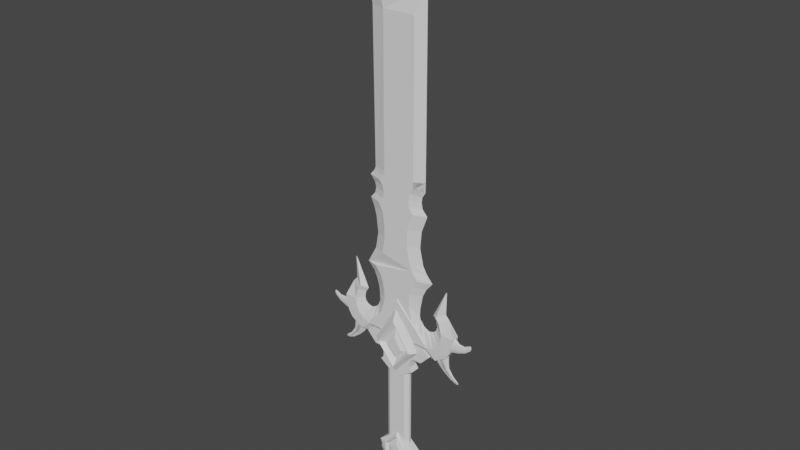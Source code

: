 # Source: prac3.blend  (saved by Blender 3.3.6; exported with 4.5.12 LTS)
import bpy
from mathutils import Matrix  # noqa: F401  (used for matrix-valued properties, if any)

bpy.ops.wm.read_factory_settings(use_empty=True)
scene = bpy.context.scene
scene.name = 'Scene'

# ---- collections
col_collection = bpy.data.collections.new('Collection'); scene.collection.children.link(col_collection)

# ---- world
world_world = bpy.data.worlds.new('World'); scene.world = world_world
world_world.use_nodes = True; world_world.node_tree.nodes.clear()
_N = world_world.node_tree.nodes; _L = world_world.node_tree.links
n0 = _N.new('ShaderNodeOutputWorld'); n0.name = 'World Output'; n0.location = (300, 300)
n1 = _N.new('ShaderNodeBackground'); n1.name = 'Background'; n1.location = (10, 300)
n1.inputs[0].default_value = (0.05088, 0.05088, 0.05088, 1.0)
_L.new(n1.outputs[0], n0.inputs[0])
n0.is_active_output = True
world_world.color = (0.05088, 0.05088, 0.05088)
world_world.use_sun_shadow = False
world_world.sun_shadow_jitter_overblur = 0.0

# ---- meshes
me_plane = bpy.data.meshes.new('Plane')
me_plane.from_pydata([(-0.7133, -0.9775, -1.969e-09), (0.6479, -0.9408, -3.324e-09), (-0.6484, 0.6456, 1.549e-08), (0.486, 0.6456, 1.549e-08), (-0.8295, 3.868, -1.254e-07), (0.486, 3.868, -1.254e-07), (0.4812, 5.231, -1.855e-07), (0.4816, 5.231, -1.855e-07), (0.486, 4.204, -1.401e-07), (0.486, 4.54, -1.548e-07), (0.02784, 4.876, -1.694e-07), (-0.3228, 4.54, -1.548e-07), (-0.6092, 4.204, -1.401e-07), (0.2545, 5.064, -1.779e-07), (0.486, 0.8047, 8.538e-09), (-0.5393, 0.8047, 8.538e-09), (-0.5314, 0.443, 1.3e-08), (0.4082, 0.443, 1.3e-08), (0.4204, 0.5388, 1.449e-08), (-0.5568, 0.5388, 1.449e-08), (-0.5531, 0.3408, 1.262e-08), (0.4296, 0.3408, 1.262e-08), (-0.6448, 0.2379, 1.103e-08), (0.5258, 0.2341, 1.171e-08), (0.486, 3.467, -1.078e-07), (-0.5655, 3.467, -1.078e-07), (-0.5334, -0.06537, 1.749e-09), (-0.5491, -0.6713, 6.519e-09), (0.4538, -0.6713, 6.519e-09), (0.4145, -0.06665, 1.976e-09), (-0.4967, -0.3699, 4.383e-09), (0.3873, -0.3699, 4.383e-09), (-0.6185, -2.108, 0.002608), (0.5858, -2.109, 0.003117), (-0.5181, -1.275, 1.104e-08), (-0.4732, -1.525, 2.198e-08), (-0.5234, -1.81, 0.003117), (0.4199, -1.781, 0.003117), (0.4035, -1.489, 2.063e-08), (0.4528, -1.239, 9.689e-09), (0.3929, -0.9502, -0.0821), (0.302, 0.6764, -0.0821), (0.3133, 3.868, -0.0821), (0.4815, 5.231, -1.855e-07), (0.3148, 4.204, -0.0821), (0.3051, 4.708, -0.0821), (0.3024, 0.8047, -0.0821), (0.2044, 0.4609, -0.0821), (0.2261, 0.5798, -0.0821), (0.2188, 0.3327, -0.0821), (0.2903, 0.2303, -0.0821), (0.3072, 3.467, -0.0821), (0.2374, -0.6713, -0.0821), (0.1877, -0.06665, -0.0821), (0.1751, -0.3699, -0.0821), (0.365, -2.111, -0.07506), (0.2301, -1.246, -0.0821), (0.2166, -1.496, -0.0821), (0.3011, -1.788, -0.0821), (-0.3961, 0.6492, -0.0821), (-0.4911, 3.868, -0.0821), (-0.2378, 4.204, -0.0821), (-0.2898, 0.8193, -0.0821), (-0.2981, 0.4504, -0.0821), (-0.3262, 0.5539, -0.0821), (-0.3265, 0.3374, -0.0821), (-0.4132, 0.2494, -0.0821), (-0.2887, 3.465, -0.0821), (-0.3418, -0.6713, -0.0821), (-0.3026, -0.06792, -0.0821), (-0.29, -0.3686, -0.0821), (-0.4924, -0.9563, -0.0821), (-0.4163, -2.111, -0.07506), (-0.3268, -1.27, -0.0821), (-0.3038, -1.513, -0.0821), (-0.3746, -1.805, -0.0821), (-0.3182, 0.7308, -0.0821), (-0.5698, 0.7335, 1.165e-08), (-0.3036, 3.596, -0.0821), (-0.3637, 3.731, -0.0821), (-0.4716, -1.671, 2.835e-08), (0.2505, -1.656, -0.0821), (-0.3366, -1.671, -0.0821), (0.3952, -1.635, 2.701e-08), (-0.4836, -1.405, 1.646e-08), (0.5247, -1.09, 3.183e-09), (0.223, -1.377, -0.0821), (-0.3073, -1.394, -0.0821), (-0.5864, -1.121, 3.559e-09), (0.2905, -1.097, -0.0821), (-0.3748, -1.109, -0.0821), (-0.5997, 3.604, -1.052e-07), (-0.6487, 3.703, -1.094e-07), (-0.5757, 0.08627, 6.391e-09), (0.2326, 0.08309, -0.0821), (-0.3312, 0.09263, -0.0821), (-0.6185, -2.108, 0.002608), (0.2821, -0.8056, -0.0821), (0.5305, -0.8073, 1.824e-09)], [(68, 71), (11, 45), (45, 61), (42, 51), (81, 83), (80, 82)], [(48, 41, 3, 18), (42, 44, 8, 5), (44, 45, 9, 8), (49, 47, 17, 21), (47, 48, 18, 17), (50, 49, 21, 23), (46, 51, 24, 14), (54, 53, 29, 31), (52, 54, 31, 28), (75, 36, 32, 72), (90, 73, 34, 88), (87, 74, 35, 84), (38, 83, 37, 58, 81, 57), (40, 89, 90, 71), (85, 39, 56, 89), (37, 33, 55, 58), (68, 70, 54, 52), (70, 69, 53, 54), (71, 0, 27, 68, 52, 97, 40), (62, 67, 51, 46), (95, 66, 50, 94), (66, 65, 49, 50), (63, 64, 48, 47), (65, 63, 47, 49), (41, 59, 76, 62, 46, 14, 3), (43, 6, 45, 7), (12, 11, 10, 13, 6, 43, 7, 9, 45, 44, 61), (60, 61, 44, 42), (2, 77, 76, 59), (64, 59, 41, 48), (19, 2, 59, 64), (78, 67, 25, 91, 92, 4, 60, 79), (4, 12, 61, 60), (41, 3, 14, 46), (77, 15, 62, 76), (20, 16, 63, 65), (16, 19, 64, 63), (22, 20, 65, 66), (93, 22, 66, 95), (15, 25, 67, 62), (40, 97, 52, 28, 98, 1), (30, 26, 69, 70), (27, 30, 70, 68), (81, 58, 75, 82), (86, 57, 74, 87), (89, 56, 73, 90), (58, 55, 72, 75), (51, 67, 78, 79, 60, 42, 5, 24), (57, 81, 82, 74), (74, 82, 75, 36, 80, 35), (56, 86, 87, 73), (1, 85, 89, 40), (73, 87, 84, 34), (39, 38, 57, 86, 56), (71, 90, 88, 0), (26, 93, 95, 69), (69, 95, 94, 53), (53, 94, 50, 23, 29)])
_uv = me_plane.uv_layers.new(name='UVMap')
_uv.uv.foreach_set('vector', [0.7952, 0.9351, 0.7952, 1.0, 1.0, 1.0, 1.0, 0.9351, 0.7952, 1.0, 0.7952, 1.0, 1.0, 1.0, 1.0, 1.0, 0.7952, 1.0, 0.7952, 1.0, 1.0, 1.0, 1.0, 1.0, 0.7952, 0.8148, 0.7952, 0.8702, 1.0, 0.8702, 1.0, 0.8148, 0.7952, 0.8702, 0.7952, 0.9351, 1.0, 0.9351, 1.0, 0.8702, 0.7952, 0.751, 0.7952, 0.8148, 1.0, 0.8148, 1.0, 0.751, 0.7952, 1.0, 0.7952, 1.0, 1.0, 1.0, 1.0, 1.0, 0.7952, 0.3652, 0.7952, 0.4893, 1.0, 0.4893, 1.0, 0.3652, 0.7952, 0.2389, 0.7952, 0.3652, 1.0, 0.3652, 1.0, 0.2389, 0.3291, 0.0, 0.0, 0.0, 0.0, 0.0, 0.3291, 0.0, 0.3291, 0.0, 0.3291, 0.0, 0.0, 0.0, 0.0, 0.0, 0.3291, 0.0, 0.3291, 0.0, 0.0, 0.0, 0.0, 0.0, 1.0, 0.0, 1.0, 0.0, 1.0, 0.0, 0.7952, 0.0, 0.7952, 0.0, 0.7952, 0.0, 0.7952, 0.0, 0.7952, 0.0, 0.3291, 0.0, 0.3291, 0.0, 1.0, 0.0, 1.0, 0.0, 0.7952, 0.0, 0.7952, 0.0, 1.0, 0.0, 1.0, 0.0, 0.7952, 0.0, 0.7952, 0.0, 0.3291, 0.2389, 0.3291, 0.3652, 0.7952, 0.3652, 0.7952, 0.2389, 0.3291, 0.3652, 0.3291, 0.4893, 0.7952, 0.4893, 0.7952, 0.3652, 0.3291, 0.0, 0.0, 0.0, 0.0, 0.2389, 0.3291, 0.2389, 0.7952, 0.2389, 0.7952, 0.1195, 0.7952, 0.0, 0.3291, 1.0, 0.3291, 1.0, 0.7952, 1.0, 0.7952, 1.0, 0.3291, 0.6202, 0.3291, 0.751, 0.7952, 0.751, 0.7952, 0.6202, 0.3291, 0.751, 0.3291, 0.8148, 0.7952, 0.8148, 0.7952, 0.751, 0.3291, 0.8702, 0.3291, 0.9351, 0.7952, 0.9351, 0.7952, 0.8702, 0.3291, 0.8148, 0.3291, 0.8702, 0.7952, 0.8702, 0.7952, 0.8148, 0.7952, 1.0, 0.3291, 1.0, 0.3291, 1.0, 0.3291, 1.0, 0.7952, 1.0, 1.0, 1.0, 1.0, 1.0, 0.7421, 1.0, 0.0, 1.0, 0.0, 0.0, 1.0, 1.0, 0.0, 1.0, 0.0, 1.0, 0.0, 1.0, 0.0, 1.0, 0.0, 1.0, 0.7421, 1.0, 1.0, 1.0, 1.0, 1.0, 0.7952, 1.0, 0.7952, 1.0, 0.3291, 1.0, 0.3291, 1.0, 0.3291, 1.0, 0.7952, 1.0, 0.7952, 1.0, 0.0, 1.0, 0.0, 1.0, 0.3291, 1.0, 0.3291, 1.0, 0.3291, 0.9351, 0.3291, 1.0, 0.7952, 1.0, 0.7952, 0.9351, 0.0, 0.9351, 0.0, 1.0, 0.3291, 1.0, 0.3291, 0.9351, 0.3291, 1.0, 0.3291, 1.0, 0.0, 1.0, 0.0, 1.0, 0.0, 1.0, 0.0, 1.0, 0.3291, 1.0, 0.3291, 1.0, 0.0, 1.0, 0.0, 1.0, 0.3291, 1.0, 0.3291, 1.0, 0.0, 0.0, 0.0, 0.0, 0.0, 0.0, 0.0, 0.0, 0.0, 1.0, 0.0, 1.0, 0.3291, 1.0, 0.3291, 1.0, 0.0, 0.8148, 0.0, 0.8702, 0.3291, 0.8702, 0.3291, 0.8148, 0.0, 0.8702, 0.0, 0.9351, 0.3291, 0.9351, 0.3291, 0.8702, 0.0, 0.751, 0.0, 0.8148, 0.3291, 0.8148, 0.3291, 0.751, 0.0, 0.6202, 0.0, 0.751, 0.3291, 0.751, 0.3291, 0.6202, 0.0, 1.0, 0.0, 1.0, 0.3291, 1.0, 0.3291, 1.0, 0.7952, 0.0, 0.7952, 0.1195, 0.7952, 0.2389, 1.0, 0.2389, 1.0, 0.1195, 1.0, 0.0, 0.0, 0.3652, 0.0, 0.4893, 0.3291, 0.4893, 0.3291, 0.3652, 0.0, 0.2389, 0.0, 0.3652, 0.3291, 0.3652, 0.3291, 0.2389, 0.7952, 0.0, 0.7952, 0.0, 0.3291, 0.0, 0.3291, 0.0, 0.7952, 0.0, 0.7952, 0.0, 0.3291, 0.0, 0.3291, 0.0, 0.7952, 0.0, 0.7952, 0.0, 0.3291, 0.0, 0.3291, 0.0, 0.7952, 0.0, 0.7952, 0.0, 0.3291, 0.0, 0.3291, 0.0, 0.7952, 1.0, 0.3291, 1.0, 0.3291, 1.0, 0.3291, 1.0, 0.3291, 1.0, 0.7952, 1.0, 1.0, 1.0, 1.0, 1.0, 0.7952, 0.0, 0.7952, 0.0, 0.3291, 0.0, 0.3291, 0.0, 0.3291, 0.0, 0.3291, 0.0, 0.3291, 0.0, 0.0, 0.0, 0.0, 0.0, 0.0, 0.0, 0.7952, 0.0, 0.7952, 0.0, 0.3291, 0.0, 0.3291, 0.0, 1.0, 0.0, 1.0, 0.0, 0.7952, 0.0, 0.7952, 0.0, 0.3291, 0.0, 0.3291, 0.0, 0.0, 0.0, 0.0, 0.0, 1.0, 0.0, 1.0, 0.0, 0.7952, 0.0, 0.7952, 0.0, 0.7952, 0.0, 0.3291, 0.0, 0.3291, 0.0, 0.0, 0.0, 0.0, 0.0, 0.0, 0.4893, 0.0, 0.6202, 0.3291, 0.6202, 0.3291, 0.4893, 0.3291, 0.4893, 0.3291, 0.6202, 0.7952, 0.6202, 0.7952, 0.4893, 0.7952, 0.4893, 0.7952, 0.6202, 0.7952, 0.751, 1.0, 0.751, 1.0, 0.4893])
me_plane.update()
me_roundcube = bpy.data.meshes.new('Roundcube')
me_roundcube.from_pydata([(1.447, 0.05284, -1.921), (1.436, 0.05592, -1.904), (1.421, 0.05592, -1.885), (1.407, 0.05284, -1.87), (1.402, 0.04715, -1.861), (1.402, 0.04011, -1.861), (1.407, 0.03443, -1.87), (1.421, 0.03134, -1.885), (1.436, 0.03134, -1.904), (1.447, 0.03443, -1.921), (1.455, 0.04011, -1.928), (1.455, 0.04715, -1.928), (1.46, 0.05126, -1.896), (1.452, 0.05266, -1.881), (1.438, 0.0539, -1.863), (1.423, 0.05126, -1.858), (1.467, 0.04661, -1.896), (1.467, 0.04669, -1.858), (1.452, 0.04669, -1.843), (1.423, 0.04661, -1.851), (1.467, 0.04065, -1.896), (1.467, 0.04057, -1.858), (1.452, 0.04057, -1.843), (1.423, 0.04065, -1.851), (1.46, 0.03601, -1.896), (1.452, 0.0346, -1.881), (1.438, 0.03336, -1.863), (1.423, 0.03601, -1.858), (1.343, 0.06116, -1.934), (1.336, 0.05676, -1.906), (1.336, 0.04865, -1.897), (1.336, 0.03861, -1.897), (1.336, 0.0305, -1.906), (1.343, 0.0261, -1.934), (1.221, 0.07208, -1.95), (1.226, 0.06494, -1.904), (1.232, 0.05178, -1.893), (1.232, 0.03548, -1.893), (1.226, 0.02232, -1.904), (1.221, 0.01518, -1.95), (1.106, 0.07244, -1.854), (1.131, 0.05465, -1.812), (1.131, 0.03262, -1.812), (1.106, 0.01482, -1.854), (1.447, 0.05284, -1.921), (1.436, 0.05592, -1.904), (1.421, 0.05592, -1.885), (1.421, 0.03134, -1.885), (1.436, 0.03134, -1.904), (1.447, 0.03443, -1.921), (1.455, 0.04011, -1.928), (1.455, 0.04715, -1.928), (1.46, 0.05126, -1.896), (1.452, 0.05266, -1.881), (1.438, 0.0539, -1.863), (1.423, 0.05126, -1.858), (1.467, 0.04661, -1.896), (1.467, 0.04669, -1.858), (1.452, 0.04669, -1.843), (1.467, 0.04065, -1.896), (1.467, 0.04057, -1.858), (1.452, 0.04057, -1.843), (1.46, 0.03601, -1.896), (1.452, 0.0346, -1.881), (1.438, 0.03336, -1.863), (1.423, 0.03601, -1.858), (1.349, 0.05676, -1.997), (1.347, 0.06116, -1.968), (1.343, 0.06116, -1.934), (1.343, 0.0261, -1.934), (1.347, 0.0261, -1.968), (1.349, 0.0305, -1.997), (1.353, 0.03861, -2.012), (1.353, 0.04865, -2.012), (1.198, 0.06494, -2.051), (1.211, 0.07208, -2.006), (1.221, 0.07208, -1.95), (1.226, 0.06494, -1.904), (1.226, 0.02232, -1.904), (1.221, 0.01518, -1.95), (1.211, 0.01518, -2.007), (1.198, 0.02232, -2.051), (1.198, 0.03548, -2.077), (1.198, 0.05178, -2.077), (1.091, 0.07244, -2.041), (1.083, 0.08211, -1.98), (1.09, 0.08211, -1.914), (1.106, 0.07244, -1.854), (1.131, 0.05465, -1.812), (1.131, 0.03262, -1.812), (1.106, 0.01482, -1.854), (1.09, 0.005156, -1.914), (1.083, 0.005156, -1.98), (1.091, 0.01482, -2.041), (1.095, 0.03262, -2.093), (1.095, 0.05465, -2.093), (1.176, 0.04974, -2.684), (1.185, 0.05178, -2.674), (1.194, 0.05178, -2.661), (1.201, 0.04974, -2.65), (1.207, 0.04597, -2.644), (1.207, 0.0413, -2.644), (1.201, 0.03752, -2.65), (1.194, 0.03548, -2.661), (1.185, 0.03548, -2.674), (1.176, 0.03752, -2.684), (1.172, 0.0413, -2.69), (1.172, 0.04597, -2.69), (1.194, 0.04869, -2.688), (1.202, 0.04962, -2.68), (1.211, 0.05044, -2.668), (1.212, 0.04869, -2.657), (1.195, 0.04561, -2.693), (1.227, 0.0449, -2.685), (1.232, 0.0449, -2.677), (1.217, 0.04561, -2.656), (1.195, 0.04165, -2.693), (1.227, 0.04236, -2.685), (1.232, 0.04236, -2.677), (1.217, 0.04165, -2.656), (1.194, 0.03857, -2.688), (1.202, 0.03764, -2.68), (1.211, 0.03682, -2.668), (1.212, 0.03857, -2.657), (1.176, 0.04974, -2.684), (1.185, 0.05178, -2.674), (1.194, 0.05178, -2.661), (1.194, 0.03548, -2.661), (1.185, 0.03548, -2.674), (1.176, 0.03752, -2.684), (1.172, 0.0413, -2.69), (1.172, 0.04597, -2.69), (1.194, 0.04869, -2.688), (1.202, 0.04962, -2.68), (1.211, 0.05044, -2.668), (1.212, 0.04869, -2.657), (1.195, 0.04561, -2.693), (1.227, 0.0449, -2.685), (1.232, 0.0449, -2.677), (1.195, 0.04165, -2.693), (1.227, 0.04236, -2.685), (1.232, 0.04236, -2.677), (1.194, 0.03857, -2.688), (1.202, 0.03764, -2.68), (1.211, 0.03682, -2.668), (1.212, 0.03857, -2.657), (1.073, 0.05332, -2.639), (1.087, 0.05656, -2.623), (1.102, 0.05656, -2.603), (1.114, 0.05332, -2.585), (1.122, 0.04733, -2.577), (1.122, 0.03993, -2.577), (1.114, 0.03394, -2.585), (1.102, 0.0307, -2.603), (1.087, 0.0307, -2.623), (1.073, 0.03394, -2.639), (1.067, 0.03993, -2.649), (1.067, 0.04733, -2.649), (1.073, 0.05332, -2.639), (1.087, 0.05656, -2.623), (1.102, 0.05656, -2.603), (1.102, 0.0307, -2.603), (1.087, 0.0307, -2.623), (1.073, 0.03394, -2.639), (1.067, 0.03993, -2.649), (1.067, 0.04733, -2.649), (0.9301, 0.05932, -2.529), (0.9589, 0.06458, -2.511), (0.9924, 0.06458, -2.485), (1.018, 0.05932, -2.462), (1.034, 0.04963, -2.453), (1.034, 0.03763, -2.453), (1.018, 0.02794, -2.462), (0.9924, 0.02268, -2.485), (0.9589, 0.02268, -2.511), (0.9301, 0.02794, -2.529), (0.9172, 0.03763, -2.542), (0.9172, 0.04963, -2.542), (0.9301, 0.05932, -2.529), (0.9589, 0.06458, -2.511), (0.9924, 0.06458, -2.485), (0.9924, 0.02268, -2.485), (0.9589, 0.02268, -2.511), (0.9301, 0.02794, -2.529), (0.9172, 0.03763, -2.542), (0.9172, 0.04963, -2.542), (0.8391, 0.0682, -2.422), (0.8887, 0.07644, -2.402), (0.9477, 0.07644, -2.372), (0.9933, 0.0682, -2.344), (1.021, 0.05303, -2.335), (1.021, 0.03424, -2.335), (0.9933, 0.01906, -2.344), (0.9477, 0.01082, -2.372), (0.8887, 0.01082, -2.402), (0.8391, 0.01906, -2.422), (0.8152, 0.03424, -2.439), (0.8152, 0.05303, -2.439), (0.8391, 0.0682, -2.422), (0.8887, 0.07644, -2.402), (0.9477, 0.07644, -2.372), (0.9477, 0.01082, -2.372), (0.8887, 0.01082, -2.402), (0.8391, 0.01906, -2.422), (0.8152, 0.03424, -2.439), (0.8152, 0.05303, -2.439), (0.7796, 0.07597, -2.322), (0.8248, 0.0824, -2.281), (0.8907, 0.0824, -2.24), (0.972, 0.07597, -2.206), (1.019, 0.05599, -2.205), (1.019, 0.03127, -2.205), (0.972, 0.01129, -2.206), (0.8907, 0.004861, -2.24), (0.8248, 0.004861, -2.281), (0.7796, 0.01129, -2.322), (0.7542, 0.03127, -2.351), (0.7542, 0.05599, -2.351), (0.7796, 0.07597, -2.322), (0.8248, 0.0824, -2.281), (0.8907, 0.0824, -2.24), (0.8907, 0.004861, -2.24), (0.8248, 0.004861, -2.281), (0.7796, 0.01129, -2.322), (0.7542, 0.03127, -2.351), (0.7542, 0.05599, -2.351), (1.025, 0.02711, -2.161), (1.025, 0.06387, -2.161), (0.8678, 0.0009251, -2.376), (0.8678, 0.0009251, -2.376), (0.7225, 0.08769, -2.27), (0.7225, 0.001555, -2.27)], [(55, 58), (64, 65), (44, 57), (54, 55), (49, 59), (60, 62), (135, 138), (144, 145), (124, 137), (134, 135), (129, 139), (140, 142), (96, 146), (105, 155), (146, 166), (155, 175), (166, 186), (175, 195), (186, 206), (195, 215), (206, 230), (215, 231)], [(2, 3, 15, 14), (3, 4, 19, 15), (4, 19, 23, 5), (5, 6, 27, 23), (6, 7, 26, 27), (22, 6, 27, 26, 7, 8, 25, 21, 24, 9, 20, 10, 11, 16, 12, 0, 17, 13, 1, 2, 14, 3, 15, 18, 19, 4, 5, 23), (14, 15, 19, 18), (18, 22, 23, 19), (22, 23, 27, 26), (29, 28, 34, 35), (7, 6, 32, 33), (5, 4, 30, 31), (4, 3, 29, 30), (6, 5, 31, 32), (3, 2, 28, 29), (31, 30, 36, 37), (32, 31, 37, 38), (33, 32, 38, 39), (30, 29, 35, 36), (36, 35, 40, 41), (37, 36, 41, 42), (38, 37, 42, 43), (44, 45, 53, 52), (45, 46, 54, 53), (47, 48, 63, 64), (48, 49, 62, 63), (49, 50, 59, 62), (50, 51, 56, 59), (51, 44, 52, 56), (48, 47, 69, 70), (52, 53, 57, 56), (53, 54, 58, 57), (56, 57, 60, 59), (57, 58, 61, 60), (59, 60, 63, 62), (60, 61, 64, 63), (46, 45, 67, 68), (49, 48, 70, 71), (44, 51, 73, 66), (51, 50, 72, 73), (50, 49, 71, 72), (45, 44, 66, 67), (81, 80, 92, 93), (67, 66, 74, 75), (72, 71, 81, 82), (68, 67, 75, 76), (66, 73, 83, 74), (73, 72, 82, 83), (71, 70, 80, 81), (70, 69, 79, 80), (80, 79, 91, 92), (77, 76, 86, 87), (75, 74, 84, 85), (82, 81, 93, 94), (76, 75, 85, 86), (74, 83, 95, 84), (79, 78, 90, 91), (83, 82, 94, 95), (98, 99, 111, 110), (99, 100, 115, 111), (100, 101, 119, 115), (101, 102, 123, 119), (102, 103, 122, 123), (118, 102, 123, 122, 103, 104, 121, 117, 120, 105, 116, 106, 107, 112, 108, 96, 113, 109, 97, 98, 110, 99, 111, 114, 115, 100, 101, 119), (110, 111, 115, 114), (114, 115, 119, 118), (118, 119, 123, 122), (130, 129, 163, 164), (124, 125, 133, 132), (125, 126, 134, 133), (127, 128, 143, 144), (128, 129, 142, 143), (129, 130, 139, 142), (130, 131, 136, 139), (131, 124, 132, 136), (132, 133, 137, 136), (133, 134, 138, 137), (136, 137, 140, 139), (137, 138, 141, 140), (139, 140, 143, 142), (140, 141, 144, 143), (126, 125, 159, 160), (159, 158, 178, 179), (154, 153, 173, 174), (129, 128, 162, 163), (104, 103, 153, 154), (128, 127, 161, 162), (100, 99, 149, 150), (102, 101, 151, 152), (124, 131, 165, 158), (98, 103, 153, 148), (131, 130, 164, 165), (98, 97, 147, 148), (101, 100, 150, 151), (127, 126, 160, 161), (125, 124, 158, 159), (107, 106, 156, 157), (99, 98, 148, 149), (103, 102, 152, 153), (179, 178, 198, 199), (174, 173, 193, 194), (148, 147, 167, 168), (160, 159, 179, 180), (149, 148, 168, 169), (163, 162, 182, 183), (157, 156, 176, 177), (164, 163, 183, 184), (150, 149, 169, 170), (165, 164, 184, 185), (151, 150, 170, 171), (152, 151, 171, 172), (158, 165, 185, 178), (148, 153, 173, 168), (153, 152, 172, 173), (161, 160, 180, 181), (162, 161, 181, 182), (199, 198, 218, 219), (194, 193, 213, 214), (168, 167, 187, 188), (180, 179, 199, 200), (169, 168, 188, 189), (183, 182, 202, 203), (177, 176, 196, 197), (184, 183, 203, 204), (170, 169, 189, 190), (185, 184, 204, 205), (171, 170, 190, 191), (172, 171, 191, 192), (178, 185, 205, 198), (168, 173, 193, 188), (173, 172, 192, 193), (181, 180, 200, 201), (182, 181, 201, 202), (219, 218, 225, 224, 223, 222, 221, 220), (188, 187, 207, 208), (200, 199, 219, 220), (189, 188, 208, 209), (203, 202, 222, 223), (197, 196, 216, 217), (204, 203, 223, 224), (190, 189, 209, 210), (205, 204, 224, 225), (191, 190, 210, 211), (192, 191, 211, 212), (198, 205, 225, 218), (188, 193, 213, 208), (193, 192, 212, 213), (201, 200, 220, 221), (202, 201, 221, 222), (227, 226, 94, 93, 92, 91, 90, 89, 88, 87, 86, 85, 84, 95), (42, 41, 40, 43), (95, 94, 226, 227), (209, 208, 213, 212, 211, 210), (194, 214, 213, 228), (202, 222, 229)])
me_roundcube.update()
me_plane_001 = bpy.data.meshes.new('Plane.001')
me_plane_001.from_pydata([(-4.67, -4.766, 0.003576), (-4.67, 2.116, 0.003575), (4.4e-17, -4.766, 0.003576), (4.4e-17, 2.116, 0.003575), (-6.669, -3.032, 0.003575), (-8.7, 1.886, 0.8005), (-6.418, 2.116, 0.003575), (-5.549, -3.62, 0.003576), (-7.651, -3.308, 0.003575), (-11.06, 0.3954, 0.8005), (-8.419, -4.583, 0.003576), (-12.42, -3.93, 0.8005), (-11.13, -7.008, 0.003577), (-8.186, -5.719, 0.003576), (-10.32, -7.912, 0.003577), (-7.546, -6.721, 0.003576), (-10.37, -12.46, 0.003577), (-4.67, 0.1277, 0.8939), (-10.43, -12.12, 0.003577), (-10.16, -12.16, 0.003577), (4.4e-17, 0.1277, 0.8939), (-8.183, -0.3968, 0.8939), (-6.418, 0.07664, 0.8939), (-9.331, -1.468, 0.8939), (-9.39, -6.209, 0.8939), (-10.0, -4.1, 0.8939), (-8.721, -7.136, 0.8939), (-11.85, -0.9007, 0.8005), (-8.198, -3.794, 0.003575), (-9.844, -2.63, 0.8939), (-8.7, 1.886, -0.03127), (-11.06, 0.3954, -0.03127), (-12.42, -3.93, -0.03127), (-11.85, -0.9007, -0.03127)], [(16, 26)], [(17, 20, 3, 1), (22, 6, 5, 21), (17, 1, 6, 22), (21, 5, 9, 23), (29, 27, 11, 25), (25, 11, 12, 24), (24, 12, 14, 26), (8, 23, 29, 28), (15, 26, 14, 18, 16, 19), (13, 24, 26, 15), (10, 25, 24, 13), (28, 29, 25, 10), (4, 21, 23, 8), (0, 17, 22, 7), (7, 22, 21, 4), (0, 2, 20, 17), (23, 9, 27, 29), (27, 9, 31, 33), (11, 27, 33, 32), (9, 5, 30, 31), (11, 32, 14, 12), (5, 6, 1, 30)])
_uv = me_plane_001.uv_layers.new(name='UVMap')
_uv.uv.foreach_set('vector', [0.0, 0.4969, 0.5, 0.4969, 0.5, 1.0, 0.0, 1.0, 0.0, 0.4969, 0.0, 1.0, 0.0, 1.0, 0.0, 0.4969, 0.0, 0.4969, 0.0, 1.0, 0.0, 1.0, 0.0, 0.4969, 0.0, 0.4969, 0.0, 1.0, 0.0, 1.0, 0.0, 0.4969, 0.0, 0.4969, 0.0, 1.0, 0.0, 1.0, 0.0, 0.4969, 0.0, 0.4969, 0.0, 1.0, 0.0, 1.0, 0.0, 0.4969, 0.0, 0.4969, 0.0, 1.0, 0.0, 1.0, 0.0, 0.4969, 0.0, 0.0, 0.0, 0.4969, 0.0, 0.4969, 0.0, 0.0, 0.0, 0.0, 0.0, 0.4969, 0.0, 1.0, 0.0, 1.0, 0.0, 1.0, 0.0, 0.2443, 0.0, 0.0, 0.0, 0.4969, 0.0, 0.4969, 0.0, 0.0, 0.0, 0.0, 0.0, 0.4969, 0.0, 0.4969, 0.0, 0.0, 0.0, 0.0, 0.0, 0.4969, 0.0, 0.4969, 0.0, 0.0, 0.0, 0.0, 0.0, 0.4969, 0.0, 0.4969, 0.0, 0.0, 0.0, 0.0, 0.0, 0.4969, 0.0, 0.4969, 0.0, 0.0, 0.0, 0.0, 0.0, 0.4969, 0.0, 0.4969, 0.0, 0.0, 0.0, 0.0, 0.5, 0.0, 0.5, 0.4969, 0.0, 0.4969, 0.0, 0.4969, 0.0, 1.0, 0.0, 1.0, 0.0, 0.4969, 0.0, 1.0, 0.0, 1.0, 0.0, 1.0, 0.0, 1.0, 0.0, 1.0, 0.0, 1.0, 0.0, 1.0, 0.0, 1.0, 0.0, 1.0, 0.0, 1.0, 0.0, 1.0, 0.0, 1.0, 0.0, 1.0, 0.0, 1.0, 0.0, 1.0, 0.0, 1.0, 0.0, 1.0, 0.0, 1.0, 0.0, 1.0, 0.0, 1.0])
me_plane_001.update()
me_plane_002 = bpy.data.meshes.new('Plane.002')
me_plane_002.from_pydata([(0.5968, -0.1226, -0.06616), (0.6096, -0.07347, -0.06616), (0.3767, -0.1226, -0.06616), (0.0002848, 0.5767, -0.06616), (-7.755e-05, 0.3922, -0.06616), (0.5968, -0.1226, -0.06616), (0.6096, -0.07347, -0.06616), (0.3767, -0.1226, -0.06616), (0.0002848, 0.5767, -0.06616), (-7.755e-05, 0.3922, -0.06616), (0.5968, -0.1226, -0.1005), (0.6096, -0.07347, -0.1005), (0.3767, -0.1226, -0.1005), (0.0002849, 0.5767, -0.1005), (-7.75e-05, 0.3922, -0.1005)], [], [(2, 0, 1, 3, 4), (5, 10, 11, 6), (3, 8, 9, 4), (1, 6, 8, 3), (2, 7, 5, 0), (0, 5, 6, 1), (4, 9, 7, 2), (12, 14, 13, 11, 10), (9, 14, 12, 7), (8, 13, 14, 9), (6, 11, 13, 8), (7, 12, 10, 5)])
_uv = me_plane_002.uv_layers.new(name='UVMap')
_uv.uv.foreach_set('vector', [0.5, 0.0, 1.0, 0.0, 1.0, 1.0, 0.5, 1.0, 0.5, 0.5627, 1.0, 0.0, 1.0, 0.0, 1.0, 1.0, 1.0, 1.0, 0.5, 1.0, 0.5, 1.0, 0.5, 0.5627, 0.5, 0.5627, 1.0, 1.0, 1.0, 1.0, 0.5, 1.0, 0.5, 1.0, 0.5, 0.0, 0.5, 0.0, 1.0, 0.0, 1.0, 0.0, 1.0, 0.0, 1.0, 0.0, 1.0, 1.0, 1.0, 1.0, 0.5, 0.5627, 0.5, 0.5627, 0.5, 0.0, 0.5, 0.0, 0.5, 0.0, 0.5, 0.5627, 0.5, 1.0, 1.0, 1.0, 1.0, 0.0, 0.5, 0.5627, 0.5, 0.5627, 0.5, 0.0, 0.5, 0.0, 0.5, 1.0, 0.5, 1.0, 0.5, 0.5627, 0.5, 0.5627, 1.0, 1.0, 1.0, 1.0, 0.5, 1.0, 0.5, 1.0, 0.5, 0.0, 0.5, 0.0, 1.0, 0.0, 1.0, 0.0])
me_plane_002.update()
me_plane_008 = bpy.data.meshes.new('Plane.008')
me_plane_008.from_pydata([(0.0, -0.4829, -0.1), (7.804e-05, 0.7337, -0.1), (0.4386, 0.04088, -0.1), (-0.0006131, 0.5347, -0.18), (0.0, -0.3725, -0.18), (0.3331, 0.02058, -0.18), (0.0, -0.2478, -0.1), (0.233, -0.004397, -0.1), (0.0002468, 0.3752, -0.1), (0.0, -0.1383, -0.14), (0.1313, -0.008923, -0.14), (0.0004118, 0.2014, -0.14), (0.0, -0.4829, -0.06202), (7.804e-05, 0.7337, -0.06202), (0.4386, 0.04088, -0.06202)], [], [(3, 1, 2, 5), (11, 10, 9), (0, 4, 5, 2), (8, 3, 5, 7), (11, 8, 7, 10), (1, 3, 8, 6, 4, 0), (4, 6, 7, 5), (8, 11, 9, 6), (6, 9, 10, 7), (0, 1, 13, 12), (2, 14, 12, 0), (1, 13, 14, 2)])
_uv = me_plane_008.uv_layers.new(name='UVMap')
_uv.uv.foreach_set('vector', [0.5, 0.8428, 0.5, 1.0, 1.0, 0.5, 0.9214, 0.5, 0.5, 0.5937, 0.7968, 0.5, 0.5, 0.4063, 0.5, 0.0, 0.5, 0.1572, 0.9214, 0.5, 1.0, 0.5, 0.5, 0.7019, 0.5, 0.8428, 0.9214, 0.5, 0.851, 0.5, 0.5, 0.5937, 0.5, 0.7019, 0.851, 0.5, 0.7968, 0.5, 0.5, 1.0, 0.5, 0.8428, 0.5, 0.7019, 0.5, 0.2981, 0.5, 0.1572, 0.5, 0.0, 0.5, 0.1572, 0.5, 0.2981, 0.851, 0.5, 0.9214, 0.5, 0.5, 0.7019, 0.5, 0.5937, 0.5, 0.4063, 0.5, 0.2981, 0.5, 0.2981, 0.5, 0.4063, 0.7968, 0.5, 0.851, 0.5, 0.5, 0.0, 0.5, 1.0, 0.5, 1.0, 0.5, 0.0, 1.0, 0.5, 1.0, 0.5, 0.5, 0.0, 0.5, 0.0, 0.5, 1.0, 0.5, 1.0, 1.0, 0.5, 1.0, 0.5])
me_plane_008.update()
me_plane_003 = bpy.data.meshes.new('Plane.003')
me_plane_003.from_pydata([(0.4957, -0.1565, -0.058), (0.4827, 0.2123, -0.058), (0.0, -0.1618, -0.058), (-1.814e-06, 0.2115, -0.058), (0.6749, 0.03415, -0.058), (0.0, 0.02957, -0.058), (0.4957, -0.1565, 0.058), (0.4827, 0.2124, 0.058), (-1.118e-07, -0.1617, 0.058), (-1.926e-06, 0.2115, 0.058), (0.6749, 0.03417, 0.058), (-1.118e-07, 0.02959, 0.058)], [], [(5, 3, 1, 4), (2, 5, 4, 0), (11, 10, 7, 9), (8, 6, 10, 11), (0, 4, 10, 6), (5, 2, 8, 11), (2, 0, 6, 8), (3, 5, 11, 9), (1, 3, 9, 7), (4, 1, 7, 10)])
_uv = me_plane_003.uv_layers.new(name='UVMap')
_uv.uv.foreach_set('vector', [0.5, 0.5, 0.5, 1.0, 1.0, 1.0, 1.0, 0.5, 0.5, 0.0, 0.5, 0.5, 1.0, 0.5, 1.0, 0.0, 0.5, 0.5, 1.0, 0.5, 1.0, 1.0, 0.5, 1.0, 0.5, 0.0, 1.0, 0.0, 1.0, 0.5, 0.5, 0.5, 1.0, 0.0, 1.0, 0.5, 1.0, 0.5, 1.0, 0.0, 0.5, 0.5, 0.5, 0.0, 0.5, 0.0, 0.5, 0.5, 0.5, 0.0, 1.0, 0.0, 1.0, 0.0, 0.5, 0.0, 0.5, 1.0, 0.5, 0.5, 0.5, 0.5, 0.5, 1.0, 1.0, 1.0, 0.5, 1.0, 0.5, 1.0, 1.0, 1.0, 1.0, 0.5, 1.0, 1.0, 1.0, 1.0, 1.0, 0.5])
me_plane_003.update()
me_plane_004 = bpy.data.meshes.new('Plane.004')
me_plane_004.from_pydata([(0.3411, -0.3924, -0.08533), (0.2942, -0.09826, -0.08533), (-0.3442, -0.3842, -0.08533), (-0.29, -0.09826, -0.08533), (0.2899, -0.315, -0.08533), (-0.2892, -0.3227, -0.08533), (-0.01427, -0.6347, -0.08533), (0.3411, -0.3924, 0.08963), (0.2942, -0.09826, 0.08963), (-0.3442, -0.3842, 0.08963), (-0.29, -0.09826, 0.08963), (0.2899, -0.315, 0.08963), (-0.2892, -0.3227, 0.08963), (-0.01427, -0.6347, 0.08963)], [], [(4, 0, 6, 2, 5, 3, 1), (11, 8, 10, 12, 9, 13, 7), (4, 1, 8, 11), (2, 6, 13, 9), (0, 4, 11, 7), (5, 2, 9, 12), (6, 0, 7, 13), (1, 3, 10, 8), (3, 5, 12, 10)])
_uv = me_plane_004.uv_layers.new(name='UVMap')
_uv.uv.foreach_set('vector', [1.0, 0.5, 1.0, 0.0, 0.75, 0.0, 0.5, 0.0, 0.5, 0.5, 0.5, 1.0, 1.0, 1.0, 1.0, 0.5, 1.0, 1.0, 0.5, 1.0, 0.5, 0.5, 0.5, 0.0, 0.75, 0.0, 1.0, 0.0, 1.0, 0.5, 1.0, 1.0, 1.0, 1.0, 1.0, 0.5, 0.5, 0.0, 0.75, 0.0, 0.75, 0.0, 0.5, 0.0, 1.0, 0.0, 1.0, 0.5, 1.0, 0.5, 1.0, 0.0, 0.5, 0.5, 0.5, 0.0, 0.5, 0.0, 0.5, 0.5, 0.75, 0.0, 1.0, 0.0, 1.0, 0.0, 0.75, 0.0, 1.0, 1.0, 0.5, 1.0, 0.5, 1.0, 1.0, 1.0, 0.5, 1.0, 0.5, 0.5, 0.5, 0.5, 0.5, 1.0])
me_plane_004.update()
me_cube = bpy.data.meshes.new('Cube')
me_cube.from_pydata([(-1.038, -0.4908, -6.807), (-1.038, -0.4908, 1.145), (-1.038, 0.4954, -6.807), (-1.038, 0.4954, 1.145), (1.038, -0.4908, -6.807), (1.038, -0.4908, 1.145), (1.038, 0.4954, -6.807), (1.038, 0.4954, 1.145)], [], [(0, 1, 3, 2), (2, 3, 7, 6), (6, 7, 5, 4), (4, 5, 1, 0), (2, 6, 4, 0), (7, 3, 1, 5)])
_uv = me_cube.uv_layers.new(name='UVMap')
_uv.uv.foreach_set('vector', [0.375, 0.0, 0.625, 0.0, 0.625, 0.25, 0.375, 0.25, 0.375, 0.25, 0.625, 0.25, 0.625, 0.5, 0.375, 0.5, 0.375, 0.5, 0.625, 0.5, 0.625, 0.75, 0.375, 0.75, 0.375, 0.75, 0.625, 0.75, 0.625, 1.0, 0.375, 1.0, 0.125, 0.5, 0.375, 0.5, 0.375, 0.75, 0.125, 0.75, 0.625, 0.5, 0.875, 0.5, 0.875, 0.75, 0.625, 0.75])
me_cube.update()
me_plane_007 = bpy.data.meshes.new('Plane.007')
me_plane_007.from_pydata([(-0.391, -2.155, -0.07125), (0.408, -2.143, -0.07125), (-0.1654, -1.952, -0.07125), (0.1677, -1.926, -0.07125), (0.005355, -2.811, -0.07125), (0.005883, -1.811, -0.07125), (0.002537, -2.652, -0.1213), (0.2668, -2.354, -0.1213), (0.009525, -1.883, -0.1213), (0.2814, -2.408, -0.07125), (0.2831, -2.156, -0.1213), (-0.1946, -2.533, -0.07125), (-0.2411, -2.148, -0.1213), (-0.2393, -2.355, -0.1213), (0.2134, -2.348, -0.07125), (0.007059, -1.952, -0.07125), (0.01856, -2.562, -0.07125), (0.2133, -2.171, -0.07125), (0.2078, -2.515, -0.07125), (-0.09923, -2.665, -0.07125), (0.1832, -2.455, -0.1213), (-0.1502, -2.476, -0.1213), (-0.1939, -2.159, -0.07125), (0.005537, -2.1, -0.1113), (-0.1918, -2.352, -0.07125), (-0.07738, -2.566, -0.1213), (0.01635, -2.411, -0.1113), (-0.05877, -2.722, -0.07125), (0.0898, -2.563, -0.1213), (0.1066, -2.663, -0.07125), (0.1124, -2.203, -0.1113), (0.1078, -2.314, -0.1113), (-0.1072, -2.204, -0.1113), (-0.1081, -2.312, -0.1113), (-0.391, -2.155, 0.001034), (0.408, -2.143, 0.001034), (-0.1654, -1.952, 0.001034), (0.1677, -1.926, 0.001034), (0.005355, -2.811, 0.001034), (0.005883, -1.811, 0.001034), (0.2814, -2.408, 0.001034), (-0.1946, -2.533, 0.001034), (0.2134, -2.348, 0.001034), (0.007059, -1.952, 0.001034), (0.01856, -2.562, 0.001034), (0.2133, -2.171, 0.001034), (0.2078, -2.515, 0.001034), (-0.09923, -2.665, 0.001034), (-0.1939, -2.159, 0.001034), (-0.1918, -2.352, 0.001034), (-0.05877, -2.722, 0.001034), (0.1066, -2.663, 0.001034)], [], [(24, 22, 32, 33), (22, 12, 8, 15), (28, 14, 20), (31, 30, 17, 14), (8, 5, 3, 1, 10), (0, 2, 5, 8, 12), (18, 20, 7, 9), (27, 25, 6, 4), (13, 24, 21), (32, 22, 15, 23), (29, 28, 20, 18), (11, 13, 21, 19), (25, 24, 16, 6), (20, 14, 7), (13, 12, 22, 24), (33, 32, 23, 26), (0, 12, 13, 11), (14, 17, 10, 7), (24, 33, 26, 16), (16, 26, 31, 14), (15, 8, 10, 17), (23, 15, 17, 30), (4, 6, 28, 29), (26, 23, 30, 31), (6, 16, 14, 28), (9, 7, 10, 1), (21, 24, 25), (19, 21, 25, 27), (9, 40, 46, 18), (29, 51, 38, 4), (15, 17, 45, 43), (38, 51, 46, 40, 44, 41, 47, 50), (35, 37, 40), (39, 36, 34, 41, 44, 40, 37), (4, 38, 50, 27), (14, 17, 45, 42), (16, 14, 42, 44), (5, 39, 37, 3), (2, 36, 39, 5), (27, 50, 47, 19), (0, 34, 36, 2), (22, 24, 49, 48), (18, 46, 51, 29), (11, 41, 34, 0), (3, 37, 35, 1), (1, 35, 40, 9), (22, 15, 43, 48), (19, 47, 41, 11), (16, 24, 49, 44)])
_uv = me_plane_007.uv_layers.new(name='UVMap')
_uv.uv.foreach_set('vector', [0.381, 0.2907, 0.381, 0.3996, 0.4271, 0.3996, 0.4271, 0.2907, 0.4271, 0.4571, 0.4271, 0.5, 0.5, 0.5, 0.5, 0.4571, 0.5881, 0.08478, 0.5881, 0.2359, 0.6763, 0.08478, 0.5881, 0.2907, 0.5881, 0.3996, 0.6763, 0.3996, 0.6763, 0.2907, 0.5, 0.5, 0.5, 1.0, 1.0, 1.0, 1.0, 0.5, 0.7404, 0.5, 0.0, 0.5, 0.0, 1.0, 0.5, 1.0, 0.5, 0.5, 0.4271, 0.5, 0.6763, 0.0, 0.6763, 0.08478, 0.7404, 0.08478, 0.7404, 0.0, 0.4271, 0.0, 0.4271, 0.07811, 0.5, 0.08478, 0.5, 0.0, 0.2725, 0.08478, 0.381, 0.2359, 0.381, 0.08478, 0.4271, 0.3996, 0.4271, 0.4571, 0.5, 0.4571, 0.5, 0.3996, 0.5881, 0.0, 0.5881, 0.08478, 0.6763, 0.08478, 0.6763, 0.0, 0.2725, 0.0, 0.2725, 0.08478, 0.381, 0.08478, 0.381, 0.0, 0.4271, 0.07811, 0.4271, 0.2359, 0.5, 0.2359, 0.5, 0.08478, 0.6763, 0.08478, 0.6763, 0.2359, 0.7404, 0.2359, 0.2725, 0.2907, 0.2725, 0.3996, 0.381, 0.3996, 0.381, 0.2907, 0.4271, 0.2907, 0.4271, 0.3996, 0.5, 0.3996, 0.5, 0.2907, 0.02814, 0.0, 0.2725, 0.4571, 0.2725, 0.2907, 0.2725, 0.0, 0.6763, 0.2907, 0.6763, 0.3996, 0.7404, 0.3996, 0.7404, 0.2907, 0.4271, 0.2359, 0.4271, 0.2907, 0.5, 0.2907, 0.5, 0.2359, 0.5, 0.2359, 0.5, 0.2907, 0.5881, 0.2907, 0.5881, 0.2359, 0.5, 0.4571, 0.5, 0.5, 0.5881, 0.5, 0.5881, 0.4571, 0.5, 0.3996, 0.5, 0.4571, 0.5881, 0.4571, 0.5881, 0.3996, 0.5, 0.0, 0.5, 0.08478, 0.5881, 0.08478, 0.5881, 0.0, 0.5, 0.2907, 0.5, 0.3996, 0.5881, 0.3996, 0.5881, 0.2907, 0.5, 0.08478, 0.5, 0.2359, 0.5881, 0.2359, 0.5881, 0.08478, 0.7404, 0.0, 0.7404, 0.08478, 0.7404, 0.3996, 1.0, 0.5, 0.381, 0.08478, 0.381, 0.2359, 0.4271, 0.07811, 0.381, 0.0, 0.381, 0.08478, 0.4271, 0.07811, 0.4271, 0.0, 0.7404, 0.0, 0.7404, 0.0, 0.6763, 0.0, 0.6763, 0.0, 0.5881, 0.0, 0.5881, 0.0, 0.5, 0.0, 0.5, 0.0, 0.5, 0.4571, 0.5881, 0.4571, 0.5881, 0.4571, 0.5, 0.4571, 0.5, 0.0, 0.5881, 0.0, 0.6763, 0.0, 0.7404, 0.0, 0.0, 0.0, 0.2725, 0.0, 0.381, 0.0, 0.4271, 0.0, 1.0, 0.5, 1.0, 1.0, 0.7404, 0.0, 0.5, 1.0, 0.0, 1.0, 0.02814, 0.0, 0.2725, 0.0, 0.0, 0.0, 0.7404, 0.0, 1.0, 1.0, 0.5, 0.0, 0.5, 0.0, 0.4271, 0.0, 0.4271, 0.0, 0.6763, 0.2907, 0.6763, 0.3996, 0.6763, 0.3996, 0.6763, 0.2907, 0.5, 0.2359, 0.5881, 0.2359, 0.5881, 0.2359, 0.5, 0.2359, 0.5, 1.0, 0.5, 1.0, 1.0, 1.0, 1.0, 1.0, 0.0, 1.0, 0.0, 1.0, 0.5, 1.0, 0.5, 1.0, 0.4271, 0.0, 0.4271, 0.0, 0.381, 0.0, 0.381, 0.0, 0.0, 0.5, 0.0, 0.5, 0.0, 1.0, 0.0, 1.0, 0.381, 0.3996, 0.381, 0.2907, 0.381, 0.2907, 0.381, 0.3996, 0.6763, 0.0, 0.6763, 0.0, 0.5881, 0.0, 0.5881, 0.0, 0.2725, 0.0, 0.2725, 0.0, 0.02814, 0.0, 0.02814, 0.0, 1.0, 1.0, 1.0, 1.0, 1.0, 0.5, 1.0, 0.5, 1.0, 0.5, 1.0, 0.5, 0.7404, 0.0, 0.7404, 0.0, 0.4271, 0.4571, 0.5, 0.4571, 0.5, 0.4571, 0.4271, 0.4571, 0.381, 0.0, 0.381, 0.0, 0.2725, 0.0, 0.2725, 0.0, 0.5, 0.2359, 0.4271, 0.2359, 0.4271, 0.2359, 0.5, 0.2359])
me_plane_007.update()
me_plane_009 = bpy.data.meshes.new('Plane.009')
me_plane_009.from_pydata([(-0.4339, 0.3925, -0.0003991), (0.4466, 0.3744, -0.0003991), (-0.3093, 0.4724, -0.06573), (0.3213, 0.4612, -0.06573), (0.01085, -0.2567, -0.000399), (0.005425, -0.04486, -0.0697), (0.2432, 0.04529, -0.000399), (0.1925, 0.2338, -0.06573), (-0.1807, 0.2194, -0.06573), (-0.2414, 0.05524, -0.000399), (0.3506, 0.531, 0.0003137), (-0.3335, 0.5328, -0.0003991)], [], [(6, 7, 3, 1), (9, 8, 5, 4), (4, 5, 7, 6), (0, 2, 8, 9), (3, 10, 1), (0, 11, 2)])
_uv = me_plane_009.uv_layers.new(name='UVMap')
_uv.uv.foreach_set('vector', [0.75, 0.0, 0.75, 1.0, 1.0, 1.0, 1.0, 0.0, 0.25, 0.0, 0.25, 1.0, 0.5, 1.0, 0.5, 0.0, 0.5, 0.0, 0.5, 1.0, 0.75, 1.0, 0.75, 0.0, 0.0, 0.0, 0.0, 1.0, 0.25, 1.0, 0.25, 0.0, 1.0, 1.0, 0.0, 0.0, 1.0, 0.0, 0.0, 0.0, 0.0, 0.0, 0.0, 1.0])
me_plane_009.update()
me_roundcube_002 = bpy.data.meshes.new('Roundcube.002')
me_roundcube_002.from_pydata([(1.473, 0.05294, -1.962), (1.462, 0.05603, -1.945), (1.447, 0.05603, -1.926), (1.433, 0.05294, -1.911), (1.428, 0.04726, -1.902), (1.428, 0.04022, -1.902), (1.433, 0.03453, -1.911), (1.447, 0.03145, -1.926), (1.462, 0.03145, -1.945), (1.473, 0.03453, -1.962), (1.481, 0.04022, -1.97), (1.481, 0.04726, -1.97), (1.487, 0.05136, -1.937), (1.478, 0.05277, -1.922), (1.464, 0.05401, -1.905), (1.449, 0.05136, -1.899), (1.493, 0.04672, -1.937), (1.493, 0.0468, -1.899), (1.478, 0.0468, -1.884), (1.449, 0.04672, -1.892), (1.493, 0.04075, -1.937), (1.493, 0.04068, -1.899), (1.478, 0.04068, -1.884), (1.449, 0.04075, -1.892), (1.487, 0.03611, -1.937), (1.478, 0.03471, -1.922), (1.464, 0.03347, -1.905), (1.449, 0.03611, -1.899), (1.369, 0.06127, -1.975), (1.362, 0.05687, -1.947), (1.362, 0.04876, -1.938), (1.362, 0.03872, -1.938), (1.362, 0.03061, -1.947), (1.369, 0.02621, -1.975), (1.247, 0.07219, -1.991), (1.252, 0.06505, -1.945), (1.258, 0.05189, -1.934), (1.258, 0.03559, -1.934), (1.252, 0.02243, -1.945), (1.247, 0.01529, -1.991), (1.132, 0.07255, -1.895), (1.157, 0.05475, -1.853), (1.157, 0.03272, -1.853), (1.132, 0.01493, -1.895), (1.473, 0.05294, -1.962), (1.462, 0.05603, -1.945), (1.447, 0.05603, -1.926), (1.447, 0.03145, -1.926), (1.462, 0.03145, -1.945), (1.473, 0.03453, -1.962), (1.481, 0.04022, -1.97), (1.481, 0.04726, -1.97), (1.487, 0.05136, -1.937), (1.478, 0.05277, -1.922), (1.464, 0.05401, -1.905), (1.449, 0.05136, -1.899), (1.493, 0.04672, -1.937), (1.493, 0.0468, -1.899), (1.478, 0.0468, -1.884), (1.493, 0.04075, -1.937), (1.493, 0.04068, -1.899), (1.478, 0.04068, -1.884), (1.487, 0.03611, -1.937), (1.478, 0.03471, -1.922), (1.464, 0.03347, -1.905), (1.449, 0.03611, -1.899), (1.375, 0.05687, -2.038), (1.373, 0.06127, -2.01), (1.369, 0.06127, -1.975), (1.369, 0.02621, -1.975), (1.373, 0.02621, -2.01), (1.375, 0.03061, -2.038), (1.38, 0.03872, -2.053), (1.38, 0.04876, -2.053), (1.224, 0.06505, -2.092), (1.237, 0.07219, -2.048), (1.247, 0.07219, -1.991), (1.252, 0.06505, -1.945), (1.252, 0.02243, -1.945), (1.247, 0.01529, -1.991), (1.237, 0.01529, -2.048), (1.224, 0.02243, -2.092), (1.224, 0.03559, -2.118), (1.224, 0.05189, -2.118), (1.117, 0.07255, -2.082), (1.109, 0.08221, -2.021), (1.116, 0.08221, -1.955), (1.132, 0.07255, -1.895), (1.157, 0.05475, -1.853), (1.157, 0.03272, -1.853), (1.132, 0.01493, -1.895), (1.116, 0.005264, -1.955), (1.109, 0.005264, -2.021), (1.117, 0.01493, -2.082), (1.121, 0.03272, -2.135), (1.121, 0.05475, -2.135), (1.18, 0.04984, -2.725), (1.189, 0.05189, -2.715), (1.199, 0.05189, -2.702), (1.206, 0.04984, -2.69), (1.211, 0.04607, -2.685), (1.211, 0.0414, -2.685), (1.206, 0.03763, -2.69), (1.199, 0.03559, -2.702), (1.189, 0.03559, -2.715), (1.18, 0.03763, -2.725), (1.177, 0.0414, -2.731), (1.177, 0.04607, -2.731), (1.199, 0.0488, -2.729), (1.207, 0.04973, -2.721), (1.215, 0.05055, -2.709), (1.216, 0.0488, -2.698), (1.2, 0.04572, -2.733), (1.231, 0.04501, -2.726), (1.236, 0.04501, -2.718), (1.221, 0.04572, -2.697), (1.2, 0.04176, -2.733), (1.231, 0.04247, -2.726), (1.236, 0.04247, -2.718), (1.221, 0.04176, -2.697), (1.199, 0.03868, -2.729), (1.207, 0.03775, -2.721), (1.215, 0.03693, -2.709), (1.216, 0.03868, -2.698), (1.18, 0.04984, -2.725), (1.189, 0.05189, -2.715), (1.199, 0.05189, -2.702), (1.199, 0.03559, -2.702), (1.189, 0.03559, -2.715), (1.18, 0.03763, -2.725), (1.177, 0.0414, -2.731), (1.177, 0.04607, -2.731), (1.199, 0.0488, -2.729), (1.207, 0.04973, -2.721), (1.215, 0.05055, -2.709), (1.216, 0.0488, -2.698), (1.2, 0.04572, -2.733), (1.231, 0.04501, -2.726), (1.236, 0.04501, -2.718), (1.2, 0.04176, -2.733), (1.231, 0.04247, -2.726), (1.236, 0.04247, -2.718), (1.199, 0.03868, -2.729), (1.207, 0.03775, -2.721), (1.215, 0.03693, -2.709), (1.216, 0.03868, -2.698), (1.077, 0.05343, -2.68), (1.091, 0.05667, -2.664), (1.107, 0.05667, -2.643), (1.118, 0.05343, -2.626), (1.126, 0.04744, -2.617), (1.126, 0.04004, -2.617), (1.118, 0.03405, -2.626), (1.107, 0.0308, -2.643), (1.091, 0.0308, -2.664), (1.077, 0.03405, -2.68), (1.072, 0.04004, -2.69), (1.072, 0.04744, -2.69), (1.077, 0.05343, -2.68), (1.091, 0.05667, -2.664), (1.107, 0.05667, -2.643), (1.107, 0.0308, -2.643), (1.091, 0.0308, -2.664), (1.077, 0.03405, -2.68), (1.072, 0.04004, -2.69), (1.072, 0.04744, -2.69), (0.9345, 0.05943, -2.557), (0.9632, 0.06469, -2.539), (0.9967, 0.06469, -2.513), (1.022, 0.05943, -2.49), (1.038, 0.04974, -2.481), (1.038, 0.03774, -2.481), (1.022, 0.02805, -2.49), (0.9967, 0.02279, -2.513), (0.9632, 0.02279, -2.539), (0.9345, 0.02805, -2.557), (0.9215, 0.03774, -2.571), (0.9215, 0.04974, -2.571), (0.9345, 0.05943, -2.557), (0.9632, 0.06469, -2.539), (0.9967, 0.06469, -2.513), (0.9967, 0.02279, -2.513), (0.9632, 0.02279, -2.539), (0.9345, 0.02805, -2.557), (0.9215, 0.03774, -2.571), (0.9215, 0.04974, -2.571), (0.8434, 0.06831, -2.45), (0.8931, 0.07655, -2.43), (0.952, 0.07655, -2.4), (0.9976, 0.06831, -2.372), (1.026, 0.05313, -2.363), (1.025, 0.03434, -2.363), (0.9976, 0.01917, -2.372), (0.952, 0.01093, -2.4), (0.893, 0.01093, -2.43), (0.8434, 0.01917, -2.45), (0.8196, 0.03434, -2.467), (0.8196, 0.05313, -2.467), (0.8434, 0.06831, -2.45), (0.8931, 0.07655, -2.43), (0.952, 0.07655, -2.4), (0.952, 0.01093, -2.4), (0.893, 0.01093, -2.43), (0.8434, 0.01917, -2.45), (0.8196, 0.03434, -2.467), (0.8196, 0.05313, -2.467), (0.7839, 0.07608, -2.351), (0.8291, 0.08251, -2.309), (0.895, 0.08251, -2.269), (0.9764, 0.07608, -2.235), (1.024, 0.0561, -2.233), (1.024, 0.03138, -2.233), (0.9763, 0.0114, -2.235), (0.895, 0.004969, -2.269), (0.8291, 0.004969, -2.309), (0.7839, 0.0114, -2.351), (0.7585, 0.03138, -2.38), (0.7585, 0.0561, -2.38), (0.7839, 0.07608, -2.351), (0.8291, 0.08251, -2.309), (0.895, 0.08251, -2.269), (0.895, 0.004969, -2.269), (0.8291, 0.004969, -2.309), (0.7839, 0.0114, -2.351), (0.7585, 0.03138, -2.38), (0.7585, 0.0561, -2.38), (0.7447, 0.08291, -2.313), (0.7447, 0.004567, -2.313), (1.063, 0.02938, -2.181), (1.063, 0.0581, -2.181)], [(55, 58), (64, 65), (44, 57), (54, 55), (49, 59), (60, 62), (135, 138), (144, 145), (124, 137), (134, 135), (129, 139), (140, 142), (96, 146), (105, 155), (146, 166), (155, 175), (166, 186), (175, 195), (186, 206), (195, 215), (206, 226), (215, 227)], [(2, 3, 15, 14), (3, 4, 19, 15), (4, 19, 23, 5), (5, 6, 27, 23), (6, 7, 26, 27), (22, 6, 27, 26, 7, 8, 25, 21, 24, 9, 20, 10, 11, 16, 12, 0, 17, 13, 1, 2, 14, 3, 15, 18, 19, 4, 5, 23), (14, 15, 19, 18), (18, 22, 23, 19), (22, 23, 27, 26), (29, 28, 34, 35), (7, 6, 32, 33), (5, 4, 30, 31), (4, 3, 29, 30), (6, 5, 31, 32), (3, 2, 28, 29), (31, 30, 36, 37), (32, 31, 37, 38), (33, 32, 38, 39), (30, 29, 35, 36), (36, 35, 40, 41), (37, 36, 41, 42), (38, 37, 42, 43), (44, 45, 53, 52), (45, 46, 54, 53), (47, 48, 63, 64), (48, 49, 62, 63), (49, 50, 59, 62), (50, 51, 56, 59), (51, 44, 52, 56), (48, 47, 69, 70), (52, 53, 57, 56), (53, 54, 58, 57), (56, 57, 60, 59), (57, 58, 61, 60), (59, 60, 63, 62), (60, 61, 64, 63), (46, 45, 67, 68), (49, 48, 70, 71), (44, 51, 73, 66), (51, 50, 72, 73), (50, 49, 71, 72), (45, 44, 66, 67), (81, 80, 92, 93), (67, 66, 74, 75), (72, 71, 81, 82), (68, 67, 75, 76), (66, 73, 83, 74), (73, 72, 82, 83), (71, 70, 80, 81), (70, 69, 79, 80), (41, 40, 43, 42), (80, 79, 91, 92), (77, 76, 86, 87), (75, 74, 84, 85), (82, 81, 93, 94), (76, 75, 85, 86), (74, 83, 95, 84), (79, 78, 90, 91), (83, 82, 94, 95), (98, 99, 111, 110), (99, 100, 115, 111), (100, 101, 119, 115), (101, 102, 123, 119), (102, 103, 122, 123), (118, 102, 123, 122, 103, 104, 121, 117, 120, 105, 116, 106, 107, 112, 108, 96, 113, 109, 97, 98, 110, 99, 111, 114, 115, 100, 101, 119), (110, 111, 115, 114), (114, 115, 119, 118), (118, 119, 123, 122), (130, 129, 163, 164), (124, 125, 133, 132), (125, 126, 134, 133), (127, 128, 143, 144), (128, 129, 142, 143), (129, 130, 139, 142), (130, 131, 136, 139), (131, 124, 132, 136), (132, 133, 137, 136), (133, 134, 138, 137), (136, 137, 140, 139), (137, 138, 141, 140), (139, 140, 143, 142), (140, 141, 144, 143), (126, 125, 159, 160), (159, 158, 178, 179), (154, 153, 173, 174), (129, 128, 162, 163), (104, 103, 153, 154), (128, 127, 161, 162), (100, 99, 149, 150), (102, 101, 151, 152), (124, 131, 165, 158), (98, 103, 153, 148), (131, 130, 164, 165), (98, 97, 147, 148), (101, 100, 150, 151), (127, 126, 160, 161), (125, 124, 158, 159), (107, 106, 156, 157), (99, 98, 148, 149), (103, 102, 152, 153), (179, 178, 198, 199), (174, 173, 193, 194), (148, 147, 167, 168), (160, 159, 179, 180), (149, 148, 168, 169), (163, 162, 182, 183), (157, 156, 176, 177), (164, 163, 183, 184), (150, 149, 169, 170), (165, 164, 184, 185), (151, 150, 170, 171), (152, 151, 171, 172), (158, 165, 185, 178), (148, 153, 173, 168), (153, 152, 172, 173), (161, 160, 180, 181), (162, 161, 181, 182), (199, 198, 218, 219), (194, 193, 213, 214), (168, 167, 187, 188), (180, 179, 199, 200), (169, 168, 188, 189), (183, 182, 202, 203), (177, 176, 196, 197), (184, 183, 203, 204), (170, 169, 189, 190), (185, 184, 204, 205), (171, 170, 190, 191), (172, 171, 191, 192), (178, 185, 205, 198), (168, 173, 193, 188), (173, 172, 192, 193), (181, 180, 200, 201), (182, 181, 201, 202), (188, 187, 207, 208), (200, 199, 219, 220), (189, 188, 208, 209), (203, 202, 222, 223), (197, 196, 216, 217), (204, 203, 223, 224), (190, 189, 209, 210), (205, 204, 224, 225), (191, 190, 210, 211), (192, 191, 211, 212), (198, 205, 225, 218), (188, 193, 213, 208), (193, 192, 212, 213), (201, 200, 220, 221), (202, 201, 221, 222), (219, 218, 225, 224, 223, 222, 221, 220), (209, 208, 213, 212, 211, 210), (95, 94, 228, 229), (85, 84, 95, 229, 228, 94, 93, 92, 91, 90, 89, 88, 87, 86)])
me_roundcube_002.update()

# ---- objects
ob_empty = bpy.data.objects.new('Empty', None)
ob_plane = bpy.data.objects.new('Plane', me_plane)
ob_roundcube = bpy.data.objects.new('Roundcube', me_roundcube)
ob_plane_001 = bpy.data.objects.new('Plane.001', me_plane_001)
ob_plane_002 = bpy.data.objects.new('Plane.002', me_plane_002)
ob_plane_003 = bpy.data.objects.new('Plane.003', me_plane_008)
ob_plane_004 = bpy.data.objects.new('Plane.004', me_plane_003)
ob_plane_005 = bpy.data.objects.new('Plane.005', me_plane_004)
ob_cube = bpy.data.objects.new('Cube', me_cube)
ob_plane_006 = bpy.data.objects.new('Plane.006', me_plane_007)
ob_plane_007 = bpy.data.objects.new('Plane.007', me_plane_009)
ob_roundcube_001 = bpy.data.objects.new('Roundcube.001', me_roundcube_002)

# ---- transforms, parenting, visibility, modifiers, constraints
ob_empty.location = (-0.6169, 0.0, 0.0)
ob_empty.rotation_euler = (1.571, 0.0, 3.142)
ob_empty.scale = (2.189, 2.189, 2.189)
ob_empty.empty_display_type = 'IMAGE'
ob_empty.empty_display_size = 5.0
ob_plane.location = (-0.6169, 0.0, 0.0)
ob_plane.rotation_euler = (1.571, 0.0, 0.0)
_m = ob_plane.modifiers.new('Mirror', 'MIRROR')
_m.use_axis = (False, False, True)
ob_roundcube.location = (-0.6251, -0.04494, 0.04083)
_m = ob_roundcube.modifiers.new('Mirror', 'MIRROR')
_m.use_axis = (False, False, False)
ob_plane_001.location = (-0.6444, 0.003125, -2.146)
ob_plane_001.rotation_euler = (1.571, 0.0, 0.0)
ob_plane_001.scale = (-0.09317, -0.09317, -0.09317)
_m = ob_plane_001.modifiers.new('Mirror', 'MIRROR')
_m.use_axis = (True, False, True)
ob_plane_002.location = (-0.6456, 0.0, -2.017)
ob_plane_002.rotation_euler = (1.571, 0.0, 0.0)
_m = ob_plane_002.modifiers.new('Mirror', 'MIRROR')
_m.use_axis = (True, False, True)
ob_plane_003.location = (-0.6475, -0.01094, -2.362)
ob_plane_003.rotation_euler = (1.571, 0.0, 0.0)
_m = ob_plane_003.modifiers.new('Mirror', 'MIRROR')
_m.use_axis = (True, False, True)
ob_plane_004.location = (-0.6475, 0.0, -2.362)
ob_plane_004.rotation_euler = (1.571, 0.0, 0.0)
_m = ob_plane_004.modifiers.new('Mirror', 'MIRROR')
ob_plane_005.location = (-0.6475, -0.007287, -2.362)
ob_plane_005.rotation_euler = (1.571, 0.0, 0.0)
ob_cube.location = (-0.6534, -0.00692, -2.953)
ob_cube.scale = (0.2283, 0.1457, 0.2272)
_m = ob_cube.modifiers.new('Bevel', 'BEVEL')
_m.width = 0.33
_m.width_pct = 0.33
ob_plane_006.location = (-0.6489, -0.00692, -2.362)
ob_plane_006.rotation_euler = (1.571, 0.0, 0.0)
_m = ob_plane_006.modifiers.new('Mirror', 'MIRROR')
_m.use_axis = (False, False, True)
ob_plane_007.location = (-0.6489, -0.007622, -5.132)
ob_plane_007.rotation_euler = (1.571, 0.0, 0.0)
_m = ob_plane_007.modifiers.new('Mirror', 'MIRROR')
_m.use_axis = (False, False, True)
ob_roundcube_001.location = (-0.6305, 0.04146, 0.04083)
ob_roundcube_001.rotation_euler = (0.0, -0.0, 3.142)
_m = ob_roundcube_001.modifiers.new('Mirror', 'MIRROR')
_m.use_axis = (False, False, False)

# ---- collection membership
col_collection.objects.link(ob_empty)
col_collection.objects.link(ob_plane)
col_collection.objects.link(ob_roundcube)
col_collection.objects.link(ob_plane_001)
col_collection.objects.link(ob_plane_002)
col_collection.objects.link(ob_plane_003)
col_collection.objects.link(ob_plane_004)
col_collection.objects.link(ob_plane_005)
col_collection.objects.link(ob_cube)
col_collection.objects.link(ob_plane_006)
col_collection.objects.link(ob_plane_007)
col_collection.objects.link(ob_roundcube_001)

# ---- scene / render settings (as saved in the file)
scene.frame_start = 1; scene.frame_end = 250; scene.frame_set(0)
scene.render.engine = 'BLENDER_EEVEE_NEXT'
scene.cycles.sampling_pattern = 'TABULATED_SOBOL'
scene.cycles.use_light_tree = False
scene.view_settings.view_transform = 'Filmic'
bpy.context.view_layer.update()

# ---- added for rendering (the .blend has no active camera and no usable light): camera, sun
cam_auto = bpy.data.cameras.new('AutoCamera')
cam_auto.lens = 50.0
cam_auto.sensor_width = 36.0
cam_auto.clip_end = 1000.0
ob_auto_camera = bpy.data.objects.new('AutoCamera', cam_auto)
scene.collection.objects.link(ob_auto_camera)
ob_auto_camera.location = (9.56659, -12.2598, 8.08707)
ob_auto_camera.rotation_euler = (1.09748, -7.21219e-08, 0.694738)
scene.camera = ob_auto_camera
light_auto_sun = bpy.data.lights.new('AutoSun', 'SUN')
light_auto_sun.energy = 3.0
light_auto_sun.angle = 0.0523599
ob_auto_sun = bpy.data.objects.new('AutoSun', light_auto_sun)
scene.collection.objects.link(ob_auto_sun)
ob_auto_sun.rotation_euler = (0.872665, 0.174533, 0.523599)
bpy.context.view_layer.update()
